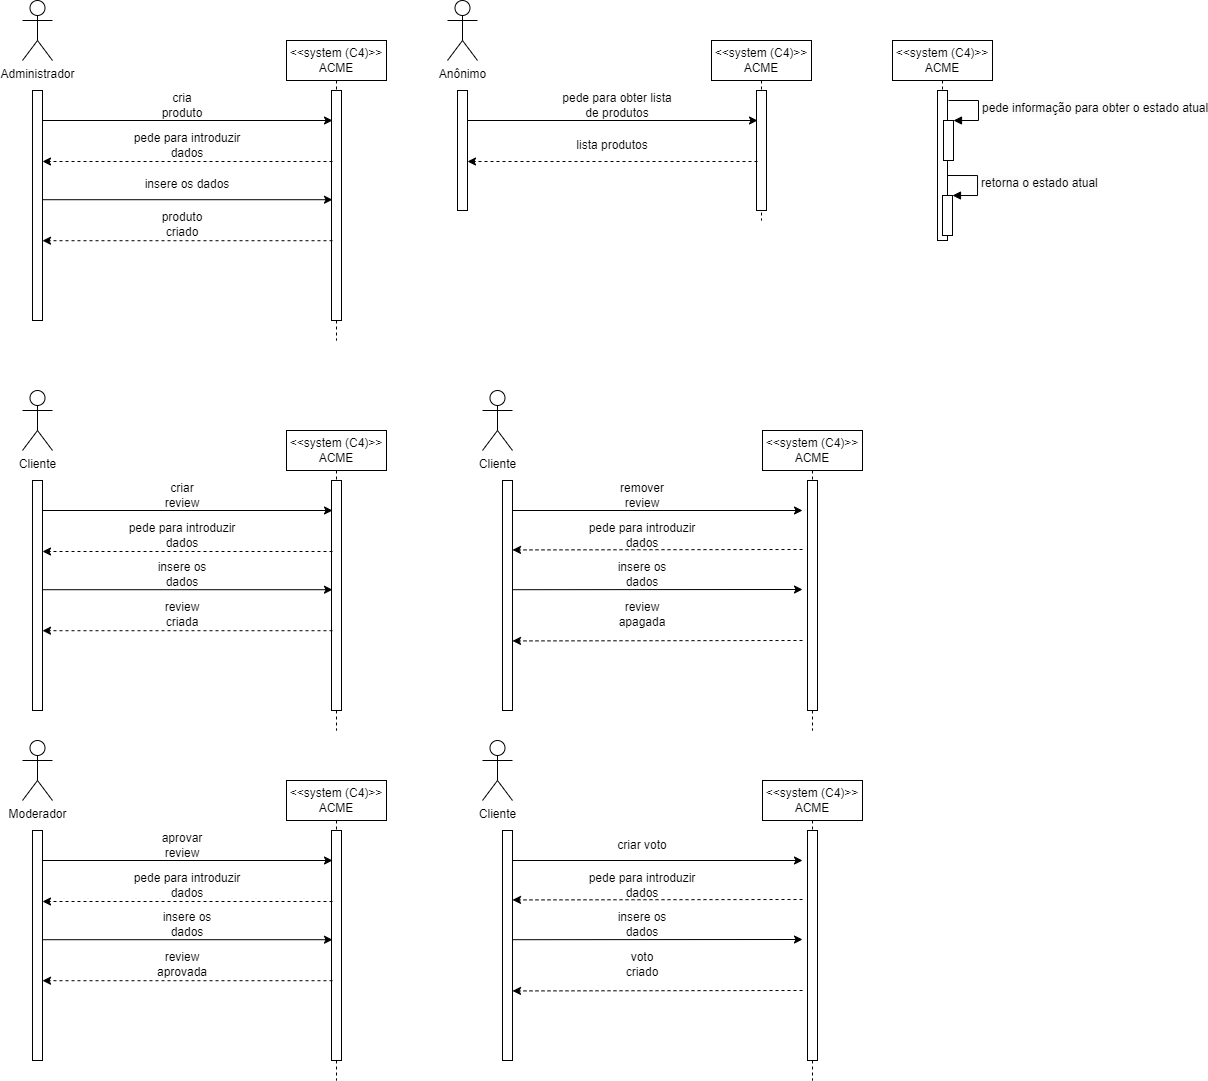

The diagram above was exported from draw.io. Its source (the exported page's mxGraphModel, read from the mxfile embedded in the PNG):
<mxGraphModel dx="782" dy="860" grid="1" gridSize="10" guides="1" tooltips="1" connect="1" arrows="1" fold="1" page="1" pageScale="1" pageWidth="827" pageHeight="1169" math="0" shadow="0">
  <root>
    <mxCell id="0" />
    <mxCell id="1" parent="0" />
    <mxCell id="dht9s0XxjaCpwt1U3YjJ-2" value="Administrador" style="shape=umlActor;verticalLabelPosition=bottom;verticalAlign=top;html=1;fillColor=#FFFFFF;" parent="1" vertex="1">
      <mxGeometry x="80" y="20" width="30" height="60" as="geometry" />
    </mxCell>
    <mxCell id="dht9s0XxjaCpwt1U3YjJ-3" value="" style="html=1;points=[];perimeter=orthogonalPerimeter;fillColor=#FFFFFF;" parent="1" vertex="1">
      <mxGeometry x="90" y="110" width="10" height="230" as="geometry" />
    </mxCell>
    <mxCell id="dht9s0XxjaCpwt1U3YjJ-4" value="&amp;lt;&amp;lt;system (C4)&amp;gt;&amp;gt;&lt;br&gt;ACME" style="shape=umlLifeline;perimeter=lifelinePerimeter;whiteSpace=wrap;html=1;container=1;collapsible=0;recursiveResize=0;outlineConnect=0;fillColor=#FFFFFF;" parent="1" vertex="1">
      <mxGeometry x="344" y="60" width="100" height="300" as="geometry" />
    </mxCell>
    <mxCell id="dht9s0XxjaCpwt1U3YjJ-6" value="" style="html=1;points=[];perimeter=orthogonalPerimeter;fillColor=#FFFFFF;" parent="dht9s0XxjaCpwt1U3YjJ-4" vertex="1">
      <mxGeometry x="45" y="50" width="10" height="230" as="geometry" />
    </mxCell>
    <mxCell id="dht9s0XxjaCpwt1U3YjJ-5" value="" style="endArrow=classic;html=1;rounded=0;" parent="1" edge="1">
      <mxGeometry width="50" height="50" relative="1" as="geometry">
        <mxPoint x="100" y="140" as="sourcePoint" />
        <mxPoint x="390" y="140" as="targetPoint" />
      </mxGeometry>
    </mxCell>
    <mxCell id="dht9s0XxjaCpwt1U3YjJ-7" value="cria produto" style="text;html=1;strokeColor=none;fillColor=none;align=center;verticalAlign=middle;whiteSpace=wrap;rounded=0;" parent="1" vertex="1">
      <mxGeometry x="210" y="110" width="60" height="30" as="geometry" />
    </mxCell>
    <mxCell id="dht9s0XxjaCpwt1U3YjJ-8" value="" style="endArrow=classic;html=1;rounded=0;dashed=1;" parent="1" edge="1">
      <mxGeometry width="50" height="50" relative="1" as="geometry">
        <mxPoint x="390" y="181" as="sourcePoint" />
        <mxPoint x="100" y="181" as="targetPoint" />
      </mxGeometry>
    </mxCell>
    <mxCell id="dht9s0XxjaCpwt1U3YjJ-9" value="pede para introduzir dados" style="text;html=1;strokeColor=none;fillColor=none;align=center;verticalAlign=middle;whiteSpace=wrap;rounded=0;" parent="1" vertex="1">
      <mxGeometry x="185" y="150" width="120" height="30" as="geometry" />
    </mxCell>
    <mxCell id="dht9s0XxjaCpwt1U3YjJ-10" value="" style="endArrow=classic;html=1;rounded=0;" parent="1" edge="1">
      <mxGeometry width="50" height="50" relative="1" as="geometry">
        <mxPoint x="100" y="219.21000000000004" as="sourcePoint" />
        <mxPoint x="390" y="219.21000000000004" as="targetPoint" />
      </mxGeometry>
    </mxCell>
    <mxCell id="dht9s0XxjaCpwt1U3YjJ-11" value="insere os dados" style="text;html=1;strokeColor=none;fillColor=none;align=center;verticalAlign=middle;whiteSpace=wrap;rounded=0;" parent="1" vertex="1">
      <mxGeometry x="200" y="189.21" width="90" height="30" as="geometry" />
    </mxCell>
    <mxCell id="dht9s0XxjaCpwt1U3YjJ-12" value="" style="endArrow=classic;html=1;rounded=0;dashed=1;" parent="1" edge="1">
      <mxGeometry width="50" height="50" relative="1" as="geometry">
        <mxPoint x="390" y="260.21000000000004" as="sourcePoint" />
        <mxPoint x="100" y="260.21000000000004" as="targetPoint" />
      </mxGeometry>
    </mxCell>
    <mxCell id="dht9s0XxjaCpwt1U3YjJ-13" value="produto criado" style="text;html=1;strokeColor=none;fillColor=none;align=center;verticalAlign=middle;whiteSpace=wrap;rounded=0;" parent="1" vertex="1">
      <mxGeometry x="210" y="229.21000000000004" width="60" height="30" as="geometry" />
    </mxCell>
    <mxCell id="dht9s0XxjaCpwt1U3YjJ-14" value="Cliente" style="shape=umlActor;verticalLabelPosition=bottom;verticalAlign=top;html=1;fillColor=#FFFFFF;" parent="1" vertex="1">
      <mxGeometry x="80" y="410" width="30" height="60" as="geometry" />
    </mxCell>
    <mxCell id="dht9s0XxjaCpwt1U3YjJ-15" value="" style="html=1;points=[];perimeter=orthogonalPerimeter;fillColor=#FFFFFF;" parent="1" vertex="1">
      <mxGeometry x="90" y="500" width="10" height="230" as="geometry" />
    </mxCell>
    <mxCell id="dht9s0XxjaCpwt1U3YjJ-16" value="&amp;lt;&amp;lt;system (C4)&amp;gt;&amp;gt;&lt;br&gt;ACME" style="shape=umlLifeline;perimeter=lifelinePerimeter;whiteSpace=wrap;html=1;container=1;collapsible=0;recursiveResize=0;outlineConnect=0;fillColor=#FFFFFF;" parent="1" vertex="1">
      <mxGeometry x="344" y="450" width="100" height="300" as="geometry" />
    </mxCell>
    <mxCell id="dht9s0XxjaCpwt1U3YjJ-17" value="" style="html=1;points=[];perimeter=orthogonalPerimeter;fillColor=#FFFFFF;" parent="dht9s0XxjaCpwt1U3YjJ-16" vertex="1">
      <mxGeometry x="45" y="50" width="10" height="230" as="geometry" />
    </mxCell>
    <mxCell id="dht9s0XxjaCpwt1U3YjJ-18" value="" style="endArrow=classic;html=1;rounded=0;" parent="1" edge="1">
      <mxGeometry width="50" height="50" relative="1" as="geometry">
        <mxPoint x="100" y="530" as="sourcePoint" />
        <mxPoint x="390" y="530" as="targetPoint" />
      </mxGeometry>
    </mxCell>
    <mxCell id="dht9s0XxjaCpwt1U3YjJ-19" value="criar review" style="text;html=1;strokeColor=none;fillColor=none;align=center;verticalAlign=middle;whiteSpace=wrap;rounded=0;" parent="1" vertex="1">
      <mxGeometry x="210" y="500" width="60" height="30" as="geometry" />
    </mxCell>
    <mxCell id="dht9s0XxjaCpwt1U3YjJ-20" value="" style="endArrow=classic;html=1;rounded=0;dashed=1;" parent="1" edge="1">
      <mxGeometry width="50" height="50" relative="1" as="geometry">
        <mxPoint x="390" y="571" as="sourcePoint" />
        <mxPoint x="100" y="571" as="targetPoint" />
      </mxGeometry>
    </mxCell>
    <mxCell id="dht9s0XxjaCpwt1U3YjJ-22" value="" style="endArrow=classic;html=1;rounded=0;" parent="1" edge="1">
      <mxGeometry width="50" height="50" relative="1" as="geometry">
        <mxPoint x="100" y="609.21" as="sourcePoint" />
        <mxPoint x="390" y="609.21" as="targetPoint" />
      </mxGeometry>
    </mxCell>
    <mxCell id="dht9s0XxjaCpwt1U3YjJ-23" value="insere os dados" style="text;html=1;strokeColor=none;fillColor=none;align=center;verticalAlign=middle;whiteSpace=wrap;rounded=0;" parent="1" vertex="1">
      <mxGeometry x="210" y="579.21" width="60" height="30" as="geometry" />
    </mxCell>
    <mxCell id="dht9s0XxjaCpwt1U3YjJ-24" value="" style="endArrow=classic;html=1;rounded=0;dashed=1;" parent="1" edge="1">
      <mxGeometry width="50" height="50" relative="1" as="geometry">
        <mxPoint x="390" y="650.21" as="sourcePoint" />
        <mxPoint x="100" y="650.21" as="targetPoint" />
      </mxGeometry>
    </mxCell>
    <mxCell id="dht9s0XxjaCpwt1U3YjJ-25" value="review criada" style="text;html=1;strokeColor=none;fillColor=none;align=center;verticalAlign=middle;whiteSpace=wrap;rounded=0;" parent="1" vertex="1">
      <mxGeometry x="210" y="619.21" width="60" height="30" as="geometry" />
    </mxCell>
    <mxCell id="IMYgoZ9qfeL4P3ZTd172-1" value="Moderador" style="shape=umlActor;verticalLabelPosition=bottom;verticalAlign=top;html=1;fillColor=#FFFFFF;" parent="1" vertex="1">
      <mxGeometry x="80" y="760" width="30" height="60" as="geometry" />
    </mxCell>
    <mxCell id="IMYgoZ9qfeL4P3ZTd172-2" value="" style="html=1;points=[];perimeter=orthogonalPerimeter;fillColor=#FFFFFF;" parent="1" vertex="1">
      <mxGeometry x="90" y="850" width="10" height="230" as="geometry" />
    </mxCell>
    <mxCell id="IMYgoZ9qfeL4P3ZTd172-3" value="&amp;lt;&amp;lt;system (C4)&amp;gt;&amp;gt;&lt;br&gt;ACME" style="shape=umlLifeline;perimeter=lifelinePerimeter;whiteSpace=wrap;html=1;container=1;collapsible=0;recursiveResize=0;outlineConnect=0;fillColor=#FFFFFF;" parent="1" vertex="1">
      <mxGeometry x="344" y="800" width="100" height="300" as="geometry" />
    </mxCell>
    <mxCell id="IMYgoZ9qfeL4P3ZTd172-4" value="" style="html=1;points=[];perimeter=orthogonalPerimeter;fillColor=#FFFFFF;" parent="IMYgoZ9qfeL4P3ZTd172-3" vertex="1">
      <mxGeometry x="45" y="50" width="10" height="230" as="geometry" />
    </mxCell>
    <mxCell id="IMYgoZ9qfeL4P3ZTd172-5" value="" style="endArrow=classic;html=1;rounded=0;" parent="1" edge="1">
      <mxGeometry width="50" height="50" relative="1" as="geometry">
        <mxPoint x="100" y="880" as="sourcePoint" />
        <mxPoint x="390" y="880" as="targetPoint" />
      </mxGeometry>
    </mxCell>
    <mxCell id="IMYgoZ9qfeL4P3ZTd172-6" value="aprovar review" style="text;html=1;strokeColor=none;fillColor=none;align=center;verticalAlign=middle;whiteSpace=wrap;rounded=0;" parent="1" vertex="1">
      <mxGeometry x="210" y="850" width="60" height="30" as="geometry" />
    </mxCell>
    <mxCell id="IMYgoZ9qfeL4P3ZTd172-7" value="" style="endArrow=classic;html=1;rounded=0;dashed=1;" parent="1" edge="1">
      <mxGeometry width="50" height="50" relative="1" as="geometry">
        <mxPoint x="390" y="921" as="sourcePoint" />
        <mxPoint x="100" y="921" as="targetPoint" />
      </mxGeometry>
    </mxCell>
    <mxCell id="IMYgoZ9qfeL4P3ZTd172-9" value="" style="endArrow=classic;html=1;rounded=0;" parent="1" edge="1">
      <mxGeometry width="50" height="50" relative="1" as="geometry">
        <mxPoint x="100" y="959.21" as="sourcePoint" />
        <mxPoint x="390" y="959.21" as="targetPoint" />
      </mxGeometry>
    </mxCell>
    <mxCell id="IMYgoZ9qfeL4P3ZTd172-10" value="insere os dados" style="text;html=1;strokeColor=none;fillColor=none;align=center;verticalAlign=middle;whiteSpace=wrap;rounded=0;" parent="1" vertex="1">
      <mxGeometry x="205" y="929.21" width="80" height="30" as="geometry" />
    </mxCell>
    <mxCell id="IMYgoZ9qfeL4P3ZTd172-11" value="" style="endArrow=classic;html=1;rounded=0;dashed=1;" parent="1" edge="1">
      <mxGeometry width="50" height="50" relative="1" as="geometry">
        <mxPoint x="390" y="1000.21" as="sourcePoint" />
        <mxPoint x="100" y="1000.21" as="targetPoint" />
      </mxGeometry>
    </mxCell>
    <mxCell id="IMYgoZ9qfeL4P3ZTd172-12" value="review aprovada" style="text;html=1;strokeColor=none;fillColor=none;align=center;verticalAlign=middle;whiteSpace=wrap;rounded=0;" parent="1" vertex="1">
      <mxGeometry x="210" y="969.21" width="60" height="30" as="geometry" />
    </mxCell>
    <mxCell id="IMYgoZ9qfeL4P3ZTd172-25" value="Anônimo" style="shape=umlActor;verticalLabelPosition=bottom;verticalAlign=top;html=1;fillColor=#FFFFFF;" parent="1" vertex="1">
      <mxGeometry x="505" y="20.000000000000043" width="30" height="60" as="geometry" />
    </mxCell>
    <mxCell id="IMYgoZ9qfeL4P3ZTd172-26" value="" style="html=1;points=[];perimeter=orthogonalPerimeter;fillColor=#FFFFFF;" parent="1" vertex="1">
      <mxGeometry x="515" y="110.00000000000004" width="10" height="120" as="geometry" />
    </mxCell>
    <mxCell id="IMYgoZ9qfeL4P3ZTd172-27" value="&amp;lt;&amp;lt;system (C4)&amp;gt;&amp;gt;&lt;br&gt;ACME" style="shape=umlLifeline;perimeter=lifelinePerimeter;whiteSpace=wrap;html=1;container=1;collapsible=0;recursiveResize=0;outlineConnect=0;fillColor=#FFFFFF;" parent="1" vertex="1">
      <mxGeometry x="769" y="60.00000000000004" width="100" height="180" as="geometry" />
    </mxCell>
    <mxCell id="IMYgoZ9qfeL4P3ZTd172-28" value="" style="html=1;points=[];perimeter=orthogonalPerimeter;fillColor=#FFFFFF;" parent="IMYgoZ9qfeL4P3ZTd172-27" vertex="1">
      <mxGeometry x="45" y="50" width="10" height="120" as="geometry" />
    </mxCell>
    <mxCell id="IMYgoZ9qfeL4P3ZTd172-29" value="" style="endArrow=classic;html=1;rounded=0;" parent="1" edge="1">
      <mxGeometry width="50" height="50" relative="1" as="geometry">
        <mxPoint x="524.9999999999998" y="140.00000000000006" as="sourcePoint" />
        <mxPoint x="814.9999999999998" y="140.00000000000006" as="targetPoint" />
      </mxGeometry>
    </mxCell>
    <mxCell id="IMYgoZ9qfeL4P3ZTd172-30" value="pede para obter lista de produtos" style="text;html=1;strokeColor=none;fillColor=none;align=center;verticalAlign=middle;whiteSpace=wrap;rounded=0;" parent="1" vertex="1">
      <mxGeometry x="615" y="110" width="120" height="30" as="geometry" />
    </mxCell>
    <mxCell id="IMYgoZ9qfeL4P3ZTd172-31" value="" style="endArrow=classic;html=1;rounded=0;dashed=1;" parent="1" edge="1">
      <mxGeometry width="50" height="50" relative="1" as="geometry">
        <mxPoint x="814.9999999999998" y="180.99999999999983" as="sourcePoint" />
        <mxPoint x="524.9999999999998" y="180.99999999999983" as="targetPoint" />
      </mxGeometry>
    </mxCell>
    <mxCell id="IMYgoZ9qfeL4P3ZTd172-32" value="lista produtos" style="text;html=1;strokeColor=none;fillColor=none;align=center;verticalAlign=middle;whiteSpace=wrap;rounded=0;" parent="1" vertex="1">
      <mxGeometry x="625" y="150.00000000000006" width="90" height="30" as="geometry" />
    </mxCell>
    <mxCell id="oy_vG8W1bv_4k00A1uvw-1" value="Cliente" style="shape=umlActor;verticalLabelPosition=bottom;verticalAlign=top;html=1;fillColor=#FFFFFF;" vertex="1" parent="1">
      <mxGeometry x="540" y="410" width="30" height="60" as="geometry" />
    </mxCell>
    <mxCell id="oy_vG8W1bv_4k00A1uvw-2" value="" style="endArrow=classic;html=1;rounded=0;" edge="1" parent="1">
      <mxGeometry width="50" height="50" relative="1" as="geometry">
        <mxPoint x="560" y="530" as="sourcePoint" />
        <mxPoint x="860" y="530" as="targetPoint" />
      </mxGeometry>
    </mxCell>
    <mxCell id="oy_vG8W1bv_4k00A1uvw-3" value="remover review" style="text;html=1;strokeColor=none;fillColor=none;align=center;verticalAlign=middle;whiteSpace=wrap;rounded=0;" vertex="1" parent="1">
      <mxGeometry x="670" y="500" width="60" height="30" as="geometry" />
    </mxCell>
    <mxCell id="oy_vG8W1bv_4k00A1uvw-4" value="" style="endArrow=classic;html=1;rounded=0;dashed=1;startArrow=none;" edge="1" parent="1" source="oy_vG8W1bv_4k00A1uvw-10">
      <mxGeometry width="50" height="50" relative="1" as="geometry">
        <mxPoint x="850" y="571" as="sourcePoint" />
        <mxPoint x="560" y="571" as="targetPoint" />
      </mxGeometry>
    </mxCell>
    <mxCell id="oy_vG8W1bv_4k00A1uvw-6" value="" style="endArrow=classic;html=1;rounded=0;" edge="1" parent="1">
      <mxGeometry width="50" height="50" relative="1" as="geometry">
        <mxPoint x="560" y="609.21" as="sourcePoint" />
        <mxPoint x="860" y="609" as="targetPoint" />
      </mxGeometry>
    </mxCell>
    <mxCell id="oy_vG8W1bv_4k00A1uvw-7" value="insere os dados" style="text;html=1;strokeColor=none;fillColor=none;align=center;verticalAlign=middle;whiteSpace=wrap;rounded=0;" vertex="1" parent="1">
      <mxGeometry x="670" y="579.21" width="60" height="30" as="geometry" />
    </mxCell>
    <mxCell id="oy_vG8W1bv_4k00A1uvw-9" value="review apagada" style="text;html=1;strokeColor=none;fillColor=none;align=center;verticalAlign=middle;whiteSpace=wrap;rounded=0;" vertex="1" parent="1">
      <mxGeometry x="670" y="619.21" width="60" height="30" as="geometry" />
    </mxCell>
    <mxCell id="oy_vG8W1bv_4k00A1uvw-10" value="" style="html=1;points=[];perimeter=orthogonalPerimeter;fillColor=#FFFFFF;" vertex="1" parent="1">
      <mxGeometry x="560" y="500" width="10" height="230" as="geometry" />
    </mxCell>
    <mxCell id="oy_vG8W1bv_4k00A1uvw-12" value="&amp;lt;&amp;lt;system (C4)&amp;gt;&amp;gt;&lt;br&gt;ACME" style="shape=umlLifeline;perimeter=lifelinePerimeter;whiteSpace=wrap;html=1;container=1;collapsible=0;recursiveResize=0;outlineConnect=0;fillColor=#FFFFFF;" vertex="1" parent="1">
      <mxGeometry x="820" y="450" width="100" height="300" as="geometry" />
    </mxCell>
    <mxCell id="oy_vG8W1bv_4k00A1uvw-13" value="" style="html=1;points=[];perimeter=orthogonalPerimeter;fillColor=#FFFFFF;" vertex="1" parent="oy_vG8W1bv_4k00A1uvw-12">
      <mxGeometry x="45" y="50" width="10" height="230" as="geometry" />
    </mxCell>
    <mxCell id="oy_vG8W1bv_4k00A1uvw-14" value="" style="endArrow=classic;html=1;rounded=0;dashed=1;" edge="1" parent="1">
      <mxGeometry width="50" height="50" relative="1" as="geometry">
        <mxPoint x="860" y="569" as="sourcePoint" />
        <mxPoint x="570" y="569.43" as="targetPoint" />
      </mxGeometry>
    </mxCell>
    <mxCell id="oy_vG8W1bv_4k00A1uvw-15" value="" style="endArrow=classic;html=1;rounded=0;dashed=1;" edge="1" parent="1">
      <mxGeometry width="50" height="50" relative="1" as="geometry">
        <mxPoint x="860" y="660" as="sourcePoint" />
        <mxPoint x="570" y="660.4299999999998" as="targetPoint" />
      </mxGeometry>
    </mxCell>
    <mxCell id="oy_vG8W1bv_4k00A1uvw-16" value="Cliente" style="shape=umlActor;verticalLabelPosition=bottom;verticalAlign=top;html=1;fillColor=#FFFFFF;" vertex="1" parent="1">
      <mxGeometry x="540" y="760" width="30" height="60" as="geometry" />
    </mxCell>
    <mxCell id="oy_vG8W1bv_4k00A1uvw-17" value="" style="endArrow=classic;html=1;rounded=0;" edge="1" parent="1">
      <mxGeometry width="50" height="50" relative="1" as="geometry">
        <mxPoint x="560" y="880" as="sourcePoint" />
        <mxPoint x="860" y="880" as="targetPoint" />
      </mxGeometry>
    </mxCell>
    <mxCell id="oy_vG8W1bv_4k00A1uvw-18" value="criar voto" style="text;html=1;strokeColor=none;fillColor=none;align=center;verticalAlign=middle;whiteSpace=wrap;rounded=0;" vertex="1" parent="1">
      <mxGeometry x="670" y="850" width="60" height="30" as="geometry" />
    </mxCell>
    <mxCell id="oy_vG8W1bv_4k00A1uvw-19" value="" style="endArrow=classic;html=1;rounded=0;dashed=1;startArrow=none;" edge="1" parent="1" source="oy_vG8W1bv_4k00A1uvw-24">
      <mxGeometry width="50" height="50" relative="1" as="geometry">
        <mxPoint x="850" y="921" as="sourcePoint" />
        <mxPoint x="560" y="921" as="targetPoint" />
      </mxGeometry>
    </mxCell>
    <mxCell id="oy_vG8W1bv_4k00A1uvw-21" value="" style="endArrow=classic;html=1;rounded=0;" edge="1" parent="1">
      <mxGeometry width="50" height="50" relative="1" as="geometry">
        <mxPoint x="560" y="959.21" as="sourcePoint" />
        <mxPoint x="860" y="959" as="targetPoint" />
      </mxGeometry>
    </mxCell>
    <mxCell id="oy_vG8W1bv_4k00A1uvw-22" value="insere os dados" style="text;html=1;strokeColor=none;fillColor=none;align=center;verticalAlign=middle;whiteSpace=wrap;rounded=0;" vertex="1" parent="1">
      <mxGeometry x="670" y="929.21" width="60" height="30" as="geometry" />
    </mxCell>
    <mxCell id="oy_vG8W1bv_4k00A1uvw-23" value="voto criado" style="text;html=1;strokeColor=none;fillColor=none;align=center;verticalAlign=middle;whiteSpace=wrap;rounded=0;" vertex="1" parent="1">
      <mxGeometry x="670" y="969.21" width="60" height="30" as="geometry" />
    </mxCell>
    <mxCell id="oy_vG8W1bv_4k00A1uvw-24" value="" style="html=1;points=[];perimeter=orthogonalPerimeter;fillColor=#FFFFFF;" vertex="1" parent="1">
      <mxGeometry x="560" y="850" width="10" height="230" as="geometry" />
    </mxCell>
    <mxCell id="oy_vG8W1bv_4k00A1uvw-25" value="&amp;lt;&amp;lt;system (C4)&amp;gt;&amp;gt;&lt;br&gt;ACME" style="shape=umlLifeline;perimeter=lifelinePerimeter;whiteSpace=wrap;html=1;container=1;collapsible=0;recursiveResize=0;outlineConnect=0;fillColor=#FFFFFF;" vertex="1" parent="1">
      <mxGeometry x="820" y="800" width="100" height="300" as="geometry" />
    </mxCell>
    <mxCell id="oy_vG8W1bv_4k00A1uvw-26" value="" style="html=1;points=[];perimeter=orthogonalPerimeter;fillColor=#FFFFFF;" vertex="1" parent="oy_vG8W1bv_4k00A1uvw-25">
      <mxGeometry x="45" y="50" width="10" height="230" as="geometry" />
    </mxCell>
    <mxCell id="oy_vG8W1bv_4k00A1uvw-27" value="" style="endArrow=classic;html=1;rounded=0;dashed=1;" edge="1" parent="1">
      <mxGeometry width="50" height="50" relative="1" as="geometry">
        <mxPoint x="860" y="919" as="sourcePoint" />
        <mxPoint x="570" y="919.4299999999998" as="targetPoint" />
      </mxGeometry>
    </mxCell>
    <mxCell id="oy_vG8W1bv_4k00A1uvw-28" value="" style="endArrow=classic;html=1;rounded=0;dashed=1;" edge="1" parent="1">
      <mxGeometry width="50" height="50" relative="1" as="geometry">
        <mxPoint x="860" y="1010" as="sourcePoint" />
        <mxPoint x="570" y="1010.4299999999998" as="targetPoint" />
      </mxGeometry>
    </mxCell>
    <mxCell id="oy_vG8W1bv_4k00A1uvw-29" value="pede para introduzir dados" style="text;html=1;strokeColor=none;fillColor=none;align=center;verticalAlign=middle;whiteSpace=wrap;rounded=0;" vertex="1" parent="1">
      <mxGeometry x="180" y="540" width="120" height="30" as="geometry" />
    </mxCell>
    <mxCell id="oy_vG8W1bv_4k00A1uvw-31" value="pede para introduzir dados" style="text;html=1;strokeColor=none;fillColor=none;align=center;verticalAlign=middle;whiteSpace=wrap;rounded=0;" vertex="1" parent="1">
      <mxGeometry x="185" y="890" width="120" height="30" as="geometry" />
    </mxCell>
    <mxCell id="oy_vG8W1bv_4k00A1uvw-32" value="pede para introduzir dados" style="text;html=1;strokeColor=none;fillColor=none;align=center;verticalAlign=middle;whiteSpace=wrap;rounded=0;" vertex="1" parent="1">
      <mxGeometry x="640" y="890" width="120" height="30" as="geometry" />
    </mxCell>
    <mxCell id="oy_vG8W1bv_4k00A1uvw-33" value="pede para introduzir dados" style="text;html=1;strokeColor=none;fillColor=none;align=center;verticalAlign=middle;whiteSpace=wrap;rounded=0;" vertex="1" parent="1">
      <mxGeometry x="640" y="540" width="120" height="30" as="geometry" />
    </mxCell>
    <mxCell id="DIkxo7V9trx-TSY2hWPF-13" value="&amp;lt;&amp;lt;system (C4)&amp;gt;&amp;gt;&lt;br&gt;ACME" style="shape=umlLifeline;perimeter=lifelinePerimeter;whiteSpace=wrap;html=1;container=1;collapsible=0;recursiveResize=0;outlineConnect=0;fillColor=#FFFFFF;" vertex="1" parent="1">
      <mxGeometry x="950" y="60" width="100" height="200" as="geometry" />
    </mxCell>
    <mxCell id="DIkxo7V9trx-TSY2hWPF-14" value="" style="html=1;points=[];perimeter=orthogonalPerimeter;fillColor=#FFFFFF;" vertex="1" parent="DIkxo7V9trx-TSY2hWPF-13">
      <mxGeometry x="45" y="50" width="10" height="150" as="geometry" />
    </mxCell>
    <mxCell id="WeZ83B5j65weeAqIrLpl-1" value="" style="html=1;points=[];perimeter=orthogonalPerimeter;" vertex="1" parent="DIkxo7V9trx-TSY2hWPF-13">
      <mxGeometry x="51" y="80" width="10" height="40" as="geometry" />
    </mxCell>
    <mxCell id="WeZ83B5j65weeAqIrLpl-2" value="&lt;span style=&quot;font-size: 12px; text-align: center; background-color: rgb(251, 251, 251);&quot;&gt;pede informação para obter o estado atual&lt;/span&gt;" style="edgeStyle=orthogonalEdgeStyle;html=1;align=left;spacingLeft=2;endArrow=block;rounded=0;entryX=1;entryY=0;" edge="1" target="WeZ83B5j65weeAqIrLpl-1" parent="DIkxo7V9trx-TSY2hWPF-13">
      <mxGeometry relative="1" as="geometry">
        <mxPoint x="56" y="60" as="sourcePoint" />
        <Array as="points">
          <mxPoint x="86" y="60" />
        </Array>
      </mxGeometry>
    </mxCell>
    <mxCell id="WeZ83B5j65weeAqIrLpl-3" value="" style="html=1;points=[];perimeter=orthogonalPerimeter;" vertex="1" parent="1">
      <mxGeometry x="1000" y="215" width="10" height="40" as="geometry" />
    </mxCell>
    <mxCell id="WeZ83B5j65weeAqIrLpl-4" value="&lt;span style=&quot;font-size: 12px; text-align: center; background-color: rgb(251, 251, 251);&quot;&gt;retorna o estado atual&lt;/span&gt;" style="edgeStyle=orthogonalEdgeStyle;html=1;align=left;spacingLeft=2;endArrow=block;rounded=0;entryX=1;entryY=0;" edge="1" parent="1" target="WeZ83B5j65weeAqIrLpl-3">
      <mxGeometry relative="1" as="geometry">
        <mxPoint x="1005" y="195" as="sourcePoint" />
        <Array as="points">
          <mxPoint x="1035" y="195" />
        </Array>
      </mxGeometry>
    </mxCell>
  </root>
</mxGraphModel>